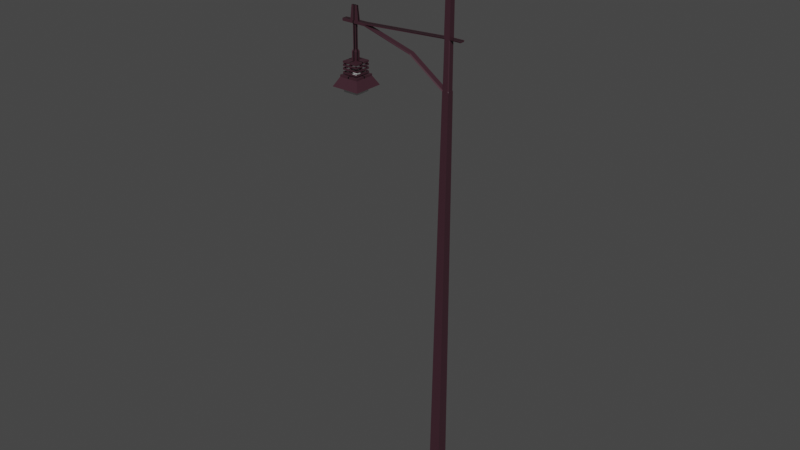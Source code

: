 # Source: modernLamp.blend  (saved by Blender 2.80.75; exported with 4.5.12 LTS)
import bpy
from mathutils import Matrix  # noqa: F401  (used for matrix-valued properties, if any)

bpy.ops.wm.read_factory_settings(use_empty=True)
scene = bpy.context.scene
scene.name = 'Scene'

# ---- collections
col_collection = bpy.data.collections.new('Collection'); scene.collection.children.link(col_collection)

# ---- materials (node trees are filled in below, after node groups)
mat_material = bpy.data.materials.new('Material')
mat_material.alpha_threshold = 0.0
mat_material.line_color = (0.0, 0.0, 0.0, 1.0)
mat_green = bpy.data.materials.new('Green')
mat_black = bpy.data.materials.new('Black')

# ---- material node trees
mat_material.use_nodes = True; mat_material.node_tree.nodes.clear()
_N = mat_material.node_tree.nodes; _L = mat_material.node_tree.links
n0 = _N.new('ShaderNodeOutputMaterial'); n0.name = 'Material Output'; n0.location = (300, 300)
n1 = _N.new('ShaderNodeBsdfPrincipled'); n1.name = 'Principled BSDF'; n1.location = (10, 300)
n1.distribution = 'GGX'
n1.subsurface_method = 'BURLEY'
n1.inputs[0].default_value = (0.04559, 0.01741, 0.02556, 1.0)
n1.inputs[2].default_value = 0.4
n1.inputs[3].default_value = 1.45
n1.inputs[27].default_value = (0.0, 0.0, 0.0, 1.0)
n1.inputs[28].default_value = 1.0
_L.new(n1.outputs[0], n0.inputs[0])
n0.is_active_output = True
mat_green.use_nodes = True; mat_green.node_tree.nodes.clear()
_N = mat_green.node_tree.nodes; _L = mat_green.node_tree.links
n0 = _N.new('ShaderNodeOutputMaterial'); n0.name = 'Material Output'; n0.location = (300, 300)
n1 = _N.new('ShaderNodeBsdfPrincipled'); n1.name = 'Principled BSDF'; n1.location = (10, 300)
n1.distribution = 'GGX'
n1.subsurface_method = 'BURLEY'
n1.inputs[0].default_value = (0.08896, 0.002514, 0.003872, 1.0)
n1.inputs[3].default_value = 1.45
n1.inputs[27].default_value = (0.0, 0.0, 0.0, 1.0)
n1.inputs[28].default_value = 1.0
_L.new(n1.outputs[0], n0.inputs[0])
n0.is_active_output = True
mat_black.use_nodes = True; mat_black.node_tree.nodes.clear()
_N = mat_black.node_tree.nodes; _L = mat_black.node_tree.links
n0 = _N.new('ShaderNodeOutputMaterial'); n0.name = 'Material Output'; n0.location = (300, 300)
n1 = _N.new('ShaderNodeBsdfPrincipled'); n1.name = 'Principled BSDF'; n1.location = (10, 300)
n1.distribution = 'GGX'
n1.subsurface_method = 'BURLEY'
n1.inputs[0].default_value = (0.0, 0.0, 0.0, 1.0)
n1.inputs[3].default_value = 1.45
n1.inputs[27].default_value = (0.0, 0.0, 0.0, 1.0)
n1.inputs[28].default_value = 1.0
_L.new(n1.outputs[0], n0.inputs[0])
n0.is_active_output = True

# ---- world
world_world = bpy.data.worlds.new('World'); scene.world = world_world
world_world.use_nodes = True; world_world.node_tree.nodes.clear()
_N = world_world.node_tree.nodes; _L = world_world.node_tree.links
n0 = _N.new('ShaderNodeOutputWorld'); n0.name = 'World Output'; n0.location = (300, 300)
n1 = _N.new('ShaderNodeBackground'); n1.name = 'Background'; n1.location = (10, 300)
n1.inputs[0].default_value = (0.05088, 0.05088, 0.05088, 1.0)
_L.new(n1.outputs[0], n0.inputs[0])
n0.is_active_output = True
world_world.color = (0.05088, 0.05088, 0.05088)
world_world.use_sun_shadow = False
world_world.sun_shadow_jitter_overblur = 0.0

# ---- meshes
me_cube = bpy.data.meshes.new('Cube')
me_cube.from_pydata([(-5.204, 0.3754, 68.9), (-5.206, 0.4717, 68.71), (-5.206, -0.4717, 68.71), (-5.204, -0.3754, 68.9), (2.528, 0.3367, 71.75), (2.529, 0.4307, 71.94), (2.529, -0.4307, 71.94), (2.528, -0.3367, 71.75), (0.001981, -0.3754, 65.27), (-0.0006752, -0.4717, 65.08), (0.001981, 0.3754, 65.27), (-0.0006752, 0.4717, 65.08), (0.09248, -0.3367, 71.76), (0.09514, -0.4307, 71.95), (0.9562, -0.3367, 71.76), (0.9566, -0.4307, 71.95), (0.09248, 0.3367, 71.76), (0.09514, 0.4307, 71.95), (0.9566, 0.4307, 71.95), (0.9562, 0.3367, 71.76), (-12.73, 0.3754, 70.88), (-16.42, -0.4123, 70.91), (-12.73, -0.4123, 71.07), (-12.73, -0.4123, 70.88), (-12.73, -0.4123, 71.27), (-16.42, 0.3754, 70.91), (-12.73, 0.3754, 71.07), (-12.73, 0.3754, 71.27), (-16.42, -0.4123, 71.1), (-16.42, 0.3754, 71.1), (-16.42, 0.3754, 71.29), (-16.42, -0.4123, 71.29), (-15.29, 0.7426, 65.6), (-13.87, 0.7423, 65.59), (-15.29, -0.7979, 65.6), (-13.87, -0.7976, 65.59), (-15.2, 0.3754, 71.09), (-13.95, 0.3754, 71.08), (-13.95, 0.3754, 71.27), (-15.2, 0.3754, 71.28), (-15.2, -0.4123, 71.09), (-13.95, -0.4123, 71.08), (-13.95, -0.4123, 70.89), (-15.21, -0.4123, 70.9), (-13.95, -0.4123, 71.27), (-15.2, -0.4123, 71.28), (-15.21, 0.3754, 70.9), (-13.95, 0.3754, 70.89), (-15.75, 1.204, 65.87), (-15.75, -1.259, 65.87), (-13.41, -1.259, 65.86), (-13.41, 1.203, 65.86), (-14.23, 0.3344, 65.86), (-14.23, -0.3897, 65.86), (-14.92, 0.3346, 65.87), (-14.92, -0.3899, 65.87), (-14.92, -0.3899, 67.12), (-14.23, -0.3897, 67.11), (-14.23, 0.3344, 67.11), (-14.92, 0.3346, 67.12), (-14.37, -0.2435, 67.45), (-14.37, 0.1882, 67.45), (-14.78, 0.1883, 67.46), (-14.78, -0.2436, 67.46), (-14.14, 0.1203, 73.25), (-14.14, -0.1756, 73.25), (-15.01, -0.1756, 73.25), (-15.01, 0.1204, 73.25), (-5.206, 0.2157, 68.71), (-5.206, -0.2157, 68.71), (-12.73, 0.1881, 70.88), (-12.73, -0.2434, 70.88), (-16.42, 0.2161, 71.1), (-16.42, -0.2161, 71.1), (2.529, -0.2156, 71.94), (2.529, 0.2156, 71.94), (2.528, 0.2156, 71.75), (2.528, -0.2156, 71.75), (-0.0006752, 0.2157, 65.08), (-0.0006752, -0.2157, 65.08), (0.9566, 0.2156, 71.95), (0.9566, -0.2156, 71.95), (0.9562, -0.2156, 71.76), (0.9562, 0.2156, 71.76), (0.09514, -0.2157, 71.95), (0.09514, 0.2157, 71.95), (-16.42, 0.1884, 71.29), (-16.42, -0.2437, 71.29), (-12.73, -0.2434, 71.27), (-12.73, 0.1881, 71.27), (-16.42, -0.2437, 70.91), (-16.42, 0.1884, 70.91), (-14.78, -0.2436, 70.9), (-14.78, 0.1883, 70.9), (-14.37, 0.1882, 70.89), (-14.37, -0.2435, 70.89), (-15.2, 0.1883, 71.28), (-15.2, -0.2436, 71.28), (-13.95, -0.2435, 71.27), (-13.95, 0.1882, 71.27), (-13.41, -1.259, 65.59), (-15.75, -1.259, 65.6), (-15.75, 1.204, 65.6), (-13.41, 1.203, 65.59), (-14.66, -0.9311, 63.86), (-14.66, -1.126, 63.86), (-14.5, -0.9311, 63.86), (-14.5, -1.126, 63.86), (-15.62, -0.1063, 63.86), (-15.42, -0.1063, 63.86), (-14.5, 0.8758, 63.86), (-14.5, 1.07, 63.86), (-15.62, 0.05102, 63.86), (-15.42, 0.05101, 63.86), (-14.66, 0.8759, 63.86), (-14.66, 1.07, 63.86), (-14.5, -1.259, 65.6), (-14.66, -1.259, 65.6), (-14.66, -1.259, 65.87), (-14.5, -1.259, 65.87), (-14.5, -0.3898, 65.87), (-14.66, -0.3898, 65.87), (-14.66, 1.204, 65.87), (-14.5, 1.204, 65.87), (-14.66, 0.3345, 65.87), (-14.5, 0.3345, 65.87), (-14.66, -0.4123, 70.9), (-14.5, -0.4123, 70.9), (-14.5, 0.1882, 67.45), (-14.66, 0.1883, 67.46), (-14.66, 0.3754, 70.9), (-14.5, 0.3754, 70.9), (-14.5, 0.3754, 71.09), (-14.65, 0.3754, 71.09), (-14.65, -0.4123, 71.28), (-14.5, -0.4123, 71.28), (-14.5, -0.4123, 71.09), (-14.65, -0.4123, 71.09), (-14.65, 0.3754, 71.28), (-14.5, 0.3754, 71.28), (-14.5, -0.1756, 73.25), (-14.65, -0.1756, 73.25), (-14.5, -0.3898, 67.12), (-14.66, -0.3898, 67.12), (-14.5, -0.2435, 67.45), (-14.66, -0.2436, 67.46), (-14.65, 0.1203, 73.25), (-14.5, 0.1203, 73.25), (-14.66, 0.3345, 67.12), (-14.5, 0.3345, 67.12), (-14.66, 1.204, 65.6), (-14.5, 1.204, 65.6), (-14.65, -0.2435, 71.28), (-14.5, -0.2435, 71.28), (-14.5, 0.1883, 71.28), (-14.65, 0.1883, 71.28), (-14.66, 0.1883, 70.9), (-14.5, 0.1882, 70.9), (-14.5, -0.2435, 70.9), (-14.66, -0.2436, 70.9), (-14.66, -0.7978, 65.6), (-14.5, -0.7977, 65.6), (-14.5, 0.7425, 65.6), (-14.66, 0.7425, 65.6), (-14.23, 0.05097, 65.86), (-14.23, -0.1063, 65.86), (-14.92, 0.05106, 67.12), (-14.92, -0.1063, 67.12), (-13.41, 0.05097, 65.86), (-13.41, -0.1063, 65.86), (-15.75, -0.1063, 65.6), (-15.75, 0.05102, 65.6), (-14.92, -0.1063, 65.87), (-14.92, 0.05104, 65.87), (-14.78, -0.1064, 67.46), (-14.78, 0.05108, 67.46), (-15.01, 0.05113, 73.25), (-15.01, -0.1064, 73.25), (-14.14, 0.05097, 73.25), (-14.14, -0.1063, 73.25), (-14.37, 0.05097, 67.45), (-14.37, -0.1063, 67.45), (-13.41, 0.05097, 65.59), (-13.41, -0.1063, 65.59), (-14.23, 0.05097, 67.11), (-14.23, -0.1063, 67.11), (-15.75, -0.1063, 65.87), (-15.75, 0.05103, 65.87), (-15.2, 0.05115, 71.28), (-15.2, -0.1064, 71.28), (-13.95, -0.1063, 71.27), (-13.95, 0.05097, 71.27), (-14.78, -0.1064, 70.9), (-14.78, 0.05112, 70.9), (-14.37, -0.1063, 70.89), (-14.37, 0.05097, 70.89), (-16.42, -0.1065, 71.29), (-16.42, 0.05118, 71.29), (-12.73, -0.1063, 70.88), (-12.73, 0.05097, 70.88), (-12.73, 0.05097, 71.27), (-12.73, -0.1063, 71.27), (-16.42, 0.05117, 70.91), (-16.42, -0.1064, 70.91), (-16.42, -0.07884, 71.1), (-16.42, 0.07884, 71.1), (0.09514, 0.07861, 71.95), (0.09514, -0.07861, 71.95), (-5.206, -0.07861, 68.71), (-5.206, 0.07861, 68.71), (-0.0006752, -0.07861, 65.08), (-0.0006752, 0.07861, 65.08), (0.9566, -0.07861, 71.95), (0.9566, 0.07861, 71.95), (2.529, 0.07861, 71.94), (2.529, -0.07861, 71.94), (0.9562, 0.07861, 71.76), (0.9562, -0.07861, 71.76), (2.528, -0.07861, 71.75), (2.528, 0.07861, 71.75), (-15.29, -0.1063, 65.6), (-15.29, 0.05101, 65.6), (-13.87, -0.1063, 65.59), (-13.87, 0.05097, 65.59), (-14.5, -0.1063, 65.6), (-14.66, -0.1063, 65.6), (-14.66, 0.05101, 65.6), (-14.5, 0.05097, 65.6), (-14.5, 0.05097, 73.25), (-14.65, 0.05112, 73.25), (-14.65, -0.1064, 73.25), (-14.5, -0.1063, 73.25), (-15.42, 0.05101, 65.6), (-15.62, 0.05102, 65.6), (-15.42, -0.1063, 65.6), (-15.62, -0.1063, 65.6), (-13.54, -0.1063, 65.59), (-13.73, -0.1063, 65.59), (-13.73, 0.05097, 65.59), (-13.54, 0.05097, 65.59), (-14.66, -1.126, 65.6), (-14.66, -0.9311, 65.6), (-14.5, -1.126, 65.6), (-14.5, -0.9311, 65.6), (-14.5, 1.07, 65.6), (-14.5, 0.8758, 65.6), (-14.66, 1.07, 65.6), (-14.66, 0.8759, 65.6), (-13.54, 1.07, 65.59), (-13.73, 0.8757, 65.59), (-15.42, 0.876, 65.6), (-15.62, 1.071, 65.6), (-13.73, -0.9309, 65.59), (-13.54, -1.125, 65.59), (-15.42, -0.9313, 65.6), (-15.62, -1.126, 65.6), (-13.73, 0.05097, 63.86), (-13.54, 0.05097, 63.86), (-13.54, -0.1063, 63.86), (-13.73, -0.1063, 63.86), (-15.75, 1.204, 65.45), (-15.75, -1.259, 65.45), (-13.41, -1.259, 65.44), (-13.41, 1.203, 65.44), (-13.41, -1.259, 65.17), (-15.75, -1.259, 65.18), (-15.75, 1.204, 65.18), (-13.41, 1.203, 65.17), (-14.5, -1.259, 65.17), (-14.66, -1.259, 65.17), (-14.66, -1.259, 65.44), (-14.5, -1.259, 65.44), (-14.66, 1.204, 65.44), (-14.5, 1.204, 65.44), (-14.66, 1.204, 65.17), (-14.5, 1.204, 65.17), (-13.41, 0.05097, 65.44), (-13.41, -0.1063, 65.44), (-15.75, -0.1063, 65.18), (-15.75, 0.05102, 65.18), (-13.41, 0.05097, 65.17), (-13.41, -0.1063, 65.17), (-15.75, -0.1063, 65.45), (-15.75, 0.05103, 65.45), (-15.75, 1.204, 64.95), (-15.75, -1.259, 64.95), (-13.41, -1.259, 64.94), (-13.41, 1.203, 64.94), (-13.41, -1.259, 64.66), (-15.75, -1.259, 64.67), (-15.75, 1.204, 64.67), (-13.41, 1.203, 64.66), (-14.5, -1.259, 64.67), (-14.66, -1.259, 64.67), (-14.66, -1.259, 64.94), (-14.5, -1.259, 64.94), (-14.66, 1.204, 64.94), (-14.5, 1.204, 64.94), (-14.66, 1.204, 64.67), (-14.5, 1.204, 64.67), (-13.41, 0.05097, 64.94), (-13.41, -0.1063, 64.94), (-15.75, -0.1063, 64.67), (-15.75, 0.05102, 64.67), (-13.41, 0.05097, 64.66), (-13.41, -0.1063, 64.66), (-15.75, -0.1063, 64.95), (-15.75, 0.05103, 64.95), (-15.75, 1.204, 64.41), (-15.75, -1.259, 64.41), (-13.41, -1.259, 64.4), (-13.41, 1.203, 64.4), (-13.41, -1.259, 64.13), (-15.75, -1.259, 64.14), (-15.75, 1.204, 64.14), (-13.41, 1.203, 64.13), (-14.5, -1.259, 64.13), (-14.66, -1.259, 64.13), (-14.66, -1.259, 64.4), (-14.5, -1.259, 64.4), (-14.66, 1.204, 64.4), (-14.5, 1.204, 64.4), (-14.66, 1.204, 64.13), (-14.5, 1.204, 64.13), (-13.41, 0.05097, 64.4), (-13.41, -0.1063, 64.4), (-15.75, -0.1063, 64.14), (-15.75, 0.05102, 64.14), (-13.41, 0.05097, 64.13), (-13.41, -0.1063, 64.13), (-15.75, -0.1063, 64.41), (-15.75, 0.05103, 64.41), (-16.02, 1.49, 63.98), (-16.02, -1.546, 63.98), (-13.13, -1.545, 63.97), (-13.13, 1.49, 63.97), (-13.13, -1.545, 63.69), (-16.02, -1.546, 63.7), (-16.02, 1.49, 63.7), (-13.13, 1.49, 63.69), (-14.48, -1.545, 63.7), (-14.67, -1.545, 63.7), (-14.67, -1.545, 63.97), (-14.48, -1.545, 63.97), (-14.67, 1.49, 63.97), (-14.48, 1.49, 63.97), (-14.67, 1.49, 63.7), (-14.48, 1.49, 63.7), (-13.13, 0.06926, 63.97), (-13.13, -0.1245, 63.97), (-16.02, -0.1246, 63.7), (-16.02, 0.06932, 63.7), (-13.13, 0.06926, 63.69), (-13.13, -0.1245, 63.69), (-16.02, -0.1246, 63.98), (-16.02, 0.06933, 63.98), (-15.36, 0.7955, 63.98), (-15.36, -0.8508, 63.98), (-13.8, -0.8504, 63.97), (-13.8, 0.7951, 63.97), (-14.63, -0.8506, 63.97), (-14.53, -0.8506, 63.97), (-14.63, 0.7953, 63.97), (-14.53, 0.7953, 63.97), (-13.8, 0.0249, 63.97), (-13.8, -0.08018, 63.97), (-15.36, -0.08022, 63.98), (-15.36, 0.02494, 63.98), (-12.43, -2.287, 62.39), (-16.73, -2.288, 62.4), (-16.73, 2.232, 62.4), (-12.43, 2.231, 62.39), (-14.43, -2.287, 62.4), (-14.72, -2.287, 62.4), (-14.72, 2.232, 62.4), (-14.43, 2.232, 62.4), (-16.73, -0.172, 62.4), (-16.73, 0.1167, 62.4), (-12.43, 0.1166, 62.39), (-12.43, -0.1719, 62.39), (-12.63, -2.075, 62.39), (-16.53, -2.076, 62.4), (-16.53, 2.02, 62.4), (-12.63, 2.019, 62.39), (-14.45, -2.075, 62.4), (-14.71, -2.075, 62.4), (-14.71, 2.02, 62.4), (-14.45, 2.02, 62.4), (-16.53, -0.1584, 62.4), (-16.53, 0.1032, 62.4), (-12.63, 0.1031, 62.39), (-12.63, -0.1584, 62.39), (-13.49, -1.173, 63.86), (-15.67, -1.174, 63.87), (-15.67, 1.118, 63.87), (-13.49, 1.118, 63.86), (-14.5, -1.173, 63.86), (-14.65, -1.173, 63.86), (-14.65, 1.118, 63.86), (-14.5, 1.118, 63.86), (-15.67, -0.1008, 63.87), (-15.67, 0.04555, 63.87), (-13.49, 0.0455, 63.86), (-13.49, -0.1008, 63.86)], [], [(69, 2, 23, 71), (18, 80, 75, 5), (9, 8, 3, 2), (14, 82, 77, 7), (17, 16, 26, 27), (15, 14, 7, 6), (5, 75, 76, 4), (19, 18, 5, 4), (3, 0, 26, 22), (71, 23, 42, 95), (10, 11, 1, 0), (8, 10, 0, 3), (22, 24, 44, 41), (2, 3, 22, 23), (0, 1, 20, 26), (11, 78, 68, 1), (26, 20, 47, 37), (13, 84, 88, 24), (16, 12, 22, 26), (12, 13, 24, 22), (31, 87, 73, 28), (28, 73, 90, 21), (40, 45, 31, 28), (23, 22, 41, 42), (27, 26, 37, 38), (33, 162, 245, 249), (46, 93, 91, 25), (24, 88, 98, 44), (20, 70, 94, 47), (45, 97, 87, 31), (39, 36, 29, 30), (43, 40, 28, 21), (157, 94, 61, 128), (132, 139, 38, 37), (39, 96, 155, 138), (140, 65, 179, 231), (36, 39, 138, 133), (40, 43, 126, 137), (36, 46, 25, 29), (97, 45, 134, 152), (89, 27, 38, 99), (86, 30, 29, 72), (92, 43, 21, 90), (46, 36, 133, 130), (81, 15, 6, 74), (72, 29, 25, 91), (96, 39, 30, 86), (79, 9, 2, 69), (1, 68, 70, 20), (83, 19, 4, 76), (85, 17, 27, 89), (74, 6, 7, 77), (228, 178, 64, 147), (223, 33, 249, 238), (96, 86, 197, 188), (196, 204, 73, 87), (193, 202, 91, 93), (92, 90, 203, 192), (86, 72, 205, 197), (72, 91, 202, 205), (85, 89, 200, 206), (214, 219, 76, 75), (81, 74, 215, 212), (74, 77, 218, 215), (213, 214, 75, 80), (66, 141, 230, 177), (98, 190, 179, 65), (96, 188, 176, 67), (93, 156, 129, 62), (92, 192, 174, 63), (95, 158, 144, 60), (62, 129, 148, 59), (63, 174, 167, 56), (94, 195, 180, 61), (60, 144, 142, 57), (55, 172, 186, 49), (175, 62, 59, 166), (57, 142, 120, 53), (59, 148, 124, 54), (121, 55, 49, 118), (149, 58, 52, 125), (58, 184, 164, 52), (53, 120, 119, 50), (162, 33, 223, 227), (54, 124, 122, 48), (173, 54, 48, 187), (51, 168, 182, 103), (118, 49, 101, 117), (187, 48, 102, 171), (220, 225, 160, 34), (189, 196, 87, 97), (115, 111, 110, 114), (50, 119, 116, 100), (125, 52, 51, 123), (224, 222, 35, 161), (143, 56, 55, 121), (48, 122, 150, 102), (163, 247, 245, 162), (43, 92, 159, 126), (123, 51, 103, 151), (159, 92, 63, 145), (157, 131, 47, 94), (176, 229, 146, 67), (128, 61, 58, 149), (153, 98, 65, 140), (155, 96, 67, 146), (131, 132, 37, 47), (135, 136, 41, 44), (127, 158, 95, 42), (45, 40, 137, 134), (139, 154, 99, 38), (153, 135, 44, 98), (93, 46, 130, 156), (136, 127, 42, 41), (99, 154, 147, 64), (145, 63, 56, 143), (165, 53, 50, 169), (255, 240, 117, 101), (49, 186, 170, 101), (220, 234, 232, 221), (239, 182, 183, 236), (32, 163, 226, 221), (185, 57, 53, 165), (52, 164, 168, 51), (193, 93, 62, 175), (194, 95, 60, 181), (169, 50, 100, 183), (189, 97, 66, 177), (191, 99, 64, 178), (181, 60, 57, 185), (161, 243, 241, 160), (83, 76, 219, 216), (79, 69, 208, 210), (217, 218, 77, 82), (211, 209, 68, 78), (209, 199, 70, 68), (207, 201, 88, 84), (204, 203, 90, 73), (69, 71, 198, 208), (71, 95, 194, 198), (201, 190, 98, 88), (199, 195, 94, 70), (89, 99, 191, 200), (61, 180, 184, 58), (97, 152, 141, 66), (224, 225, 226, 227), (228, 229, 230, 231), (248, 244, 151, 103), (34, 160, 241, 254), (123, 151, 150, 122), (224, 161, 160, 225), (121, 118, 119, 120), (125, 123, 122, 124), (118, 117, 116, 119), (149, 125, 124, 148), (143, 121, 120, 142), (145, 143, 142, 144), (157, 128, 129, 156), (159, 145, 144, 158), (128, 149, 148, 129), (153, 140, 141, 152), (155, 146, 147, 154), (131, 157, 156, 130), (135, 153, 152, 134), (127, 136, 137, 126), (139, 132, 133, 138), (154, 139, 138, 155), (136, 135, 134, 137), (132, 131, 130, 133), (158, 127, 126, 159), (228, 147, 146, 229), (162, 227, 226, 163), (140, 231, 230, 141), (229, 176, 177, 230), (225, 220, 221, 226), (35, 222, 237, 252), (251, 233, 171, 102), (169, 183, 182, 168), (187, 171, 170, 186), (222, 224, 227, 223), (165, 169, 168, 164), (185, 165, 164, 184), (173, 187, 186, 172), (181, 185, 184, 180), (175, 166, 167, 174), (193, 175, 174, 192), (189, 177, 176, 188), (191, 178, 179, 190), (219, 214, 215, 218), (218, 217, 216, 219), (214, 213, 212, 215), (209, 211, 210, 208), (199, 209, 208, 198), (201, 207, 206, 200), (203, 204, 205, 202), (204, 196, 197, 205), (202, 193, 192, 203), (190, 201, 200, 191), (195, 199, 198, 194), (196, 189, 188, 197), (194, 181, 180, 195), (178, 228, 231, 179), (242, 116, 117, 240), (220, 34, 254, 234), (253, 236, 183, 100), (161, 35, 252, 243), (246, 150, 151, 244), (235, 255, 101, 170), (235, 170, 171, 233), (239, 248, 103, 182), (242, 253, 100, 116), (246, 251, 102, 150), (223, 238, 237, 222), (163, 32, 250, 247), (251, 246, 247, 250), (233, 251, 250, 232), (236, 237, 259, 258), (246, 244, 111, 115), (244, 248, 249, 245), (253, 242, 243, 252), (255, 235, 234, 254), (239, 236, 258, 257), (240, 255, 254, 241), (238, 239, 257, 256), (236, 253, 252, 237), (248, 239, 238, 249), (32, 221, 232, 250), (108, 112, 113, 109), (107, 105, 104, 106), (257, 258, 259, 256), (244, 245, 110, 111), (242, 240, 105, 107), (237, 238, 256, 259), (245, 247, 114, 110), (240, 241, 104, 105), (247, 246, 115, 114), (234, 235, 108, 109), (241, 243, 106, 104), (243, 242, 107, 106), (235, 233, 112, 108), (233, 232, 113, 112), (232, 234, 109, 113), (263, 276, 280, 267), (270, 261, 265, 269), (283, 260, 266, 279), (262, 271, 268, 264), (260, 272, 274, 266), (273, 263, 267, 275), (261, 282, 278, 265), (277, 262, 264, 281), (273, 275, 274, 272), (270, 269, 268, 271), (277, 281, 280, 276), (283, 279, 278, 282), (287, 300, 304, 291), (294, 285, 289, 293), (307, 284, 290, 303), (286, 295, 292, 288), (284, 296, 298, 290), (297, 287, 291, 299), (285, 306, 302, 289), (301, 286, 288, 305), (297, 299, 298, 296), (294, 293, 292, 295), (301, 305, 304, 300), (307, 303, 302, 306), (311, 324, 328, 315), (318, 309, 313, 317), (331, 308, 314, 327), (310, 319, 316, 312), (308, 320, 322, 314), (321, 311, 315, 323), (309, 330, 326, 313), (325, 310, 312, 329), (321, 323, 322, 320), (318, 317, 316, 319), (325, 329, 328, 324), (331, 327, 326, 330), (335, 348, 352, 339), (342, 333, 337, 341), (355, 332, 338, 351), (334, 343, 340, 336), (332, 344, 346, 338), (345, 335, 339, 347), (333, 354, 350, 337), (349, 334, 336, 353), (345, 347, 346, 344), (342, 341, 340, 343), (349, 353, 352, 348), (355, 351, 350, 354), (348, 335, 359, 364), (342, 343, 361, 360), (344, 332, 356, 362), (354, 333, 357, 366), (345, 344, 362, 363), (333, 342, 360, 357), (355, 354, 366, 367), (335, 345, 363, 359), (349, 348, 364, 365), (343, 334, 358, 361), (334, 349, 365, 358), (332, 355, 367, 356), (376, 377, 389, 388), (377, 370, 382, 389), (374, 375, 387, 386), (370, 374, 386, 382), (373, 369, 381, 385), (369, 376, 388, 381), (372, 373, 385, 384), (379, 368, 380, 391), (368, 372, 384, 380), (378, 379, 391, 390), (371, 378, 390, 383), (375, 371, 383, 387), (387, 383, 395, 399), (388, 389, 401, 400), (389, 382, 394, 401), (386, 387, 399, 398), (382, 386, 398, 394), (385, 381, 393, 397), (381, 388, 400, 393), (384, 385, 397, 396), (391, 380, 392, 403), (380, 384, 396, 392), (390, 391, 403, 402), (383, 390, 402, 395), (56, 167, 166, 59, 54, 173, 172, 55)])
me_cube.polygons.foreach_set('material_index', [0, 0, 0, 0, 0, 0, 0, 0, 0, 0, 0, 0, 0, 0, 0, 0, 0, 0, 0, 0, 0, 0, 0, 0, 0, 0, 0, 0, 0, 0, 0, 0, 0, 0, 0, 0, 0, 0, 0, 0, 0, 0, 0, 0, 0, 0, 0, 0, 0, 0, 0, 0, 0, 0, 2, 2, 2, 2, 2, 2, 2, 0, 2, 0, 2, 0, 0, 0, 0, 0, 0, 0, 0, 0, 0, 0, 0, 0, 0, 0, 0, 0, 0, 0, 0, 0, 0, 0, 0, 0, 2, 0, 0, 0, 1, 0, 0, 0, 0, 0, 0, 0, 0, 0, 0, 0, 0, 0, 0, 0, 0, 0, 0, 0, 0, 0, 0, 0, 0, 0, 1, 0, 0, 0, 0, 0, 0, 0, 0, 0, 1, 0, 2, 0, 2, 2, 2, 2, 2, 2, 2, 2, 2, 0, 0, 0, 2, 0, 0, 0, 1, 2, 2, 0, 2, 2, 2, 2, 2, 2, 2, 2, 0, 2, 2, 0, 2, 2, 0, 0, 2, 0, 2, 2, 0, 1, 0, 2, 0, 0, 2, 2, 2, 2, 2, 2, 2, 2, 0, 0, 0, 0, 0, 0, 0, 0, 0, 0, 0, 0, 2, 2, 0, 0, 0, 0, 0, 0, 0, 0, 0, 0, 0, 0, 0, 0, 0, 0, 0, 0, 0, 0, 0, 0, 0, 0, 0, 0, 1, 0, 0, 0, 0, 0, 0, 0, 0, 0, 0, 0, 0, 0, 0, 0, 0, 0, 0, 0, 0, 0, 0, 0, 0, 0, 0, 0, 0, 0, 0, 0, 0, 0, 0, 0, 0, 0, 0, 0, 0, 0, 0, 0, 0, 0, 0, 0, 0, 0, 0, 0, 0, 0, 0, 0, 0, 0, 2, 2, 2, 2, 0, 2, 0, 0, 2, 0, 2, 0, 2, 0, 0, 0, 0, 0, 0, 0, 0, 0, 0, 0, 0, 0, 0, 0, 0, 0, 0, 0, 0, 0, 0, 0, 0, 0, 0, 0, 0])
_uv = me_cube.uv_layers.new(name='UVMap')
_uv.uv.foreach_set('vector', [0.853, 0.6721, 0.853, 0.728, 0.853, 0.728, 0.853, 0.6802, 0.647, 0.522, 0.647, 0.5734, 0.647, 0.5734, 0.647, 0.522, 0.853, 0.728, 0.853, 0.7072, 0.853, 0.7072, 0.853, 0.728, 0.647, 0.7054, 0.647, 0.6765, 0.647, 0.6765, 0.647, 0.7054, 0.853, 0.522, 0.853, 0.5446, 0.853, 0.5446, 0.853, 0.522, 0.647, 0.728, 0.647, 0.7054, 0.647, 0.7054, 0.647, 0.728, 0.647, 0.522, 0.647, 0.5734, 0.647, 0.5735, 0.647, 0.5446, 0.647, 0.5446, 0.647, 0.522, 0.647, 0.522, 0.647, 0.5446, 0.853, 0.7072, 0.853, 0.5428, 0.853, 0.5428, 0.853, 0.7072, 0.853, 0.6802, 0.853, 0.728, 0.853, 0.728, 0.853, 0.6802, 0.853, 0.5428, 0.853, 0.522, 0.853, 0.522, 0.853, 0.5428, 0.853, 0.7072, 0.853, 0.5428, 0.853, 0.5428, 0.853, 0.7072, 0.853, 0.7054, 0.853, 0.728, 0.853, 0.728, 0.853, 0.706, 0.853, 0.728, 0.853, 0.7072, 0.853, 0.7072, 0.853, 0.728, 0.853, 0.5428, 0.853, 0.522, 0.853, 0.522, 0.853, 0.5428, 0.853, 0.522, 0.853, 0.5779, 0.853, 0.5779, 0.853, 0.522, 0.853, 0.5428, 0.853, 0.522, 0.853, 0.522, 0.853, 0.5434, 0.853, 0.728, 0.853, 0.6766, 0.853, 0.6802, 0.853, 0.728, 0.853, 0.5446, 0.853, 0.7054, 0.853, 0.7054, 0.853, 0.5446, 0.853, 0.7054, 0.853, 0.728, 0.853, 0.728, 0.853, 0.7054, 0.853, 0.728, 0.853, 0.6802, 0.853, 0.6713, 0.853, 0.7054, 0.853, 0.7072, 0.853, 0.6723, 0.853, 0.6802, 0.853, 0.728, 0.853, 0.706, 0.853, 0.728, 0.853, 0.728, 0.853, 0.7054, 0.853, 0.728, 0.853, 0.7072, 0.853, 0.7066, 0.853, 0.728, 0.853, 0.522, 0.853, 0.5446, 0.853, 0.544, 0.853, 0.522, 0.853, 0.5905, 0.853, 0.5905, 0.853, 0.5845, 0.853, 0.5845, 0.853, 0.522, 0.853, 0.5698, 0.853, 0.5698, 0.853, 0.522, 0.853, 0.728, 0.853, 0.6802, 0.853, 0.6802, 0.853, 0.728, 0.853, 0.522, 0.853, 0.5698, 0.853, 0.5698, 0.853, 0.522, 0.853, 0.728, 0.853, 0.6802, 0.853, 0.6802, 0.853, 0.728, 0.853, 0.522, 0.853, 0.544, 0.853, 0.5446, 0.853, 0.522, 0.853, 0.728, 0.853, 0.7066, 0.853, 0.7072, 0.853, 0.728, 0.853, 0.5698, 0.853, 0.5698, 0.853, 0.5698, 0.853, 0.5698, 0.853, 0.5438, 0.853, 0.522, 0.853, 0.522, 0.853, 0.544, 0.853, 0.522, 0.853, 0.5698, 0.853, 0.5698, 0.853, 0.522, 0.853, 0.6802, 0.853, 0.6802, 0.853, 0.6543, 0.853, 0.6543, 0.853, 0.544, 0.853, 0.522, 0.853, 0.522, 0.853, 0.5438, 0.853, 0.7066, 0.853, 0.728, 0.853, 0.728, 0.853, 0.7063, 0.853, 0.5434, 0.853, 0.522, 0.853, 0.522, 0.853, 0.5428, 0.853, 0.6802, 0.853, 0.728, 0.853, 0.728, 0.853, 0.6802, 0.853, 0.5698, 0.853, 0.522, 0.853, 0.522, 0.853, 0.5698, 0.853, 0.5698, 0.853, 0.522, 0.853, 0.5446, 0.853, 0.5787, 0.853, 0.6802, 0.853, 0.728, 0.853, 0.728, 0.853, 0.6802, 0.853, 0.522, 0.853, 0.5434, 0.853, 0.5437, 0.853, 0.522, 0.647, 0.6766, 0.647, 0.728, 0.647, 0.728, 0.647, 0.6766, 0.853, 0.5777, 0.853, 0.5428, 0.853, 0.522, 0.853, 0.5698, 0.853, 0.5698, 0.853, 0.522, 0.853, 0.522, 0.853, 0.5698, 0.853, 0.6721, 0.853, 0.728, 0.853, 0.728, 0.853, 0.6721, 0.853, 0.522, 0.853, 0.5779, 0.853, 0.5698, 0.853, 0.522, 0.647, 0.5735, 0.647, 0.5446, 0.647, 0.5446, 0.647, 0.5735, 0.853, 0.5734, 0.853, 0.522, 0.853, 0.522, 0.853, 0.5698, 0.647, 0.6766, 0.647, 0.728, 0.647, 0.7054, 0.647, 0.6765, 0.853, 0.5957, 0.853, 0.5957, 0.853, 0.5698, 0.853, 0.5698, 0.853, 0.6215, 0.853, 0.5905, 0.853, 0.5845, 0.853, 0.6215, 0.853, 0.5698, 0.853, 0.5698, 0.853, 0.6048, 0.853, 0.6049, 0.853, 0.6452, 0.853, 0.6419, 0.853, 0.6713, 0.853, 0.6802, 0.853, 0.6049, 0.853, 0.6049, 0.853, 0.5698, 0.853, 0.5698, 0.853, 0.6802, 0.853, 0.6802, 0.853, 0.6451, 0.853, 0.6451, 0.853, 0.5698, 0.853, 0.5787, 0.853, 0.6081, 0.853, 0.6048, 0.853, 0.5777, 0.853, 0.5698, 0.853, 0.6049, 0.853, 0.6077, 0.853, 0.5734, 0.853, 0.5698, 0.853, 0.6049, 0.853, 0.6062, 0.647, 0.6062, 0.647, 0.6062, 0.647, 0.5735, 0.647, 0.5734, 0.647, 0.6766, 0.647, 0.6766, 0.647, 0.6438, 0.647, 0.6438, 0.647, 0.6766, 0.647, 0.6765, 0.647, 0.6438, 0.647, 0.6438, 0.647, 0.6062, 0.647, 0.6062, 0.647, 0.5734, 0.647, 0.5734, 0.853, 0.6802, 0.853, 0.6802, 0.853, 0.6544, 0.853, 0.6544, 0.853, 0.6802, 0.853, 0.6451, 0.853, 0.6543, 0.853, 0.6802, 0.853, 0.5698, 0.853, 0.6049, 0.853, 0.5956, 0.853, 0.5698, 0.853, 0.5698, 0.853, 0.5698, 0.853, 0.5698, 0.853, 0.5698, 0.853, 0.6802, 0.853, 0.6451, 0.853, 0.6451, 0.853, 0.6802, 0.853, 0.6802, 0.853, 0.6802, 0.853, 0.6802, 0.853, 0.6802, 0.853, 0.5698, 0.853, 0.5698, 0.853, 0.5698, 0.853, 0.5698, 0.853, 0.6802, 0.853, 0.6451, 0.853, 0.637, 0.853, 0.6802, 0.853, 0.5698, 0.853, 0.6049, 0.853, 0.6049, 0.853, 0.5698, 0.853, 0.6802, 0.853, 0.6802, 0.853, 0.6802, 0.853, 0.6802, 0.853, 0.6802, 0.853, 0.637, 0.853, 0.6285, 0.853, 0.6802, 0.853, 0.6049, 0.853, 0.5698, 0.853, 0.5698, 0.853, 0.613, 0.853, 0.6802, 0.853, 0.6802, 0.853, 0.6802, 0.853, 0.6802, 0.853, 0.5698, 0.853, 0.5698, 0.853, 0.5698, 0.853, 0.5698, 0.853, 0.6802, 0.853, 0.6802, 0.853, 0.6802, 0.853, 0.6802, 0.853, 0.5698, 0.853, 0.5698, 0.853, 0.5698, 0.853, 0.5698, 0.853, 0.5698, 0.853, 0.613, 0.853, 0.613, 0.853, 0.5698, 0.853, 0.6802, 0.853, 0.6802, 0.853, 0.6802, 0.853, 0.6802, 0.853, 0.5905, 0.853, 0.5905, 0.853, 0.6215, 0.853, 0.6215, 0.853, 0.5698, 0.853, 0.5698, 0.853, 0.5698, 0.853, 0.5698, 0.853, 0.613, 0.853, 0.5698, 0.853, 0.5698, 0.853, 0.6215, 0.853, 0.5698, 0.853, 0.6215, 0.853, 0.6215, 0.853, 0.5698, 0.853, 0.6802, 0.853, 0.6802, 0.853, 0.6802, 0.853, 0.6802, 0.853, 0.6215, 0.853, 0.5698, 0.853, 0.5698, 0.853, 0.6215, 0.853, 0.6285, 0.853, 0.6285, 0.853, 0.6595, 0.853, 0.6595, 0.853, 0.6451, 0.853, 0.6452, 0.853, 0.6802, 0.853, 0.6802, 0.853, 0.5758, 0.853, 0.5758, 0.853, 0.5845, 0.853, 0.5845, 0.853, 0.6802, 0.853, 0.6802, 0.853, 0.6802, 0.853, 0.6802, 0.853, 0.5698, 0.853, 0.5698, 0.853, 0.5698, 0.853, 0.5698, 0.853, 0.6285, 0.853, 0.6285, 0.853, 0.6595, 0.853, 0.6595, 0.853, 0.6802, 0.853, 0.6802, 0.853, 0.6802, 0.853, 0.6802, 0.853, 0.5698, 0.853, 0.5698, 0.853, 0.5698, 0.853, 0.5698, 0.853, 0.5905, 0.853, 0.5845, 0.853, 0.5845, 0.853, 0.5905, 0.853, 0.728, 0.853, 0.6802, 0.853, 0.6802, 0.853, 0.728, 0.853, 0.5698, 0.853, 0.5698, 0.853, 0.5698, 0.853, 0.5698, 0.853, 0.6802, 0.853, 0.6802, 0.853, 0.6802, 0.853, 0.6802, 0.853, 0.5698, 0.853, 0.522, 0.853, 0.522, 0.853, 0.5698, 0.853, 0.5956, 0.853, 0.5956, 0.853, 0.5698, 0.853, 0.5698, 0.853, 0.5698, 0.853, 0.5698, 0.853, 0.5698, 0.853, 0.5698, 0.853, 0.6802, 0.853, 0.6802, 0.853, 0.6802, 0.853, 0.6802, 0.853, 0.5698, 0.853, 0.5698, 0.853, 0.5698, 0.853, 0.5698, 0.853, 0.522, 0.853, 0.5437, 0.853, 0.5434, 0.853, 0.522, 0.853, 0.728, 0.853, 0.7062, 0.853, 0.706, 0.853, 0.728, 0.853, 0.728, 0.853, 0.6802, 0.853, 0.6802, 0.853, 0.728, 0.853, 0.728, 0.853, 0.706, 0.853, 0.7062, 0.853, 0.728, 0.853, 0.522, 0.853, 0.5698, 0.853, 0.5698, 0.853, 0.522, 0.853, 0.6802, 0.853, 0.728, 0.853, 0.728, 0.853, 0.6802, 0.853, 0.5698, 0.853, 0.522, 0.853, 0.522, 0.853, 0.5698, 0.853, 0.7063, 0.853, 0.728, 0.853, 0.728, 0.853, 0.7066, 0.853, 0.5698, 0.853, 0.5698, 0.853, 0.5698, 0.853, 0.5698, 0.853, 0.6802, 0.853, 0.6802, 0.853, 0.6802, 0.853, 0.6802, 0.853, 0.637, 0.853, 0.6802, 0.853, 0.6802, 0.853, 0.6285, 0.853, 0.6742, 0.853, 0.6742, 0.853, 0.6802, 0.853, 0.6802, 0.853, 0.6802, 0.853, 0.6285, 0.853, 0.6285, 0.853, 0.6802, 0.853, 0.6285, 0.853, 0.6285, 0.853, 0.6215, 0.853, 0.6215, 0.853, 0.6215, 0.853, 0.6215, 0.853, 0.6285, 0.853, 0.6285, 0.853, 0.5905, 0.853, 0.5905, 0.853, 0.6215, 0.853, 0.6215, 0.853, 0.637, 0.853, 0.6802, 0.853, 0.6802, 0.853, 0.637, 0.853, 0.5698, 0.853, 0.613, 0.853, 0.6215, 0.853, 0.5698, 0.853, 0.6049, 0.853, 0.5698, 0.853, 0.5698, 0.853, 0.6049, 0.853, 0.6451, 0.853, 0.6802, 0.853, 0.6802, 0.853, 0.6451, 0.853, 0.6285, 0.853, 0.6802, 0.853, 0.6802, 0.853, 0.6285, 0.853, 0.6451, 0.853, 0.6802, 0.853, 0.6802, 0.853, 0.6544, 0.853, 0.6049, 0.853, 0.5698, 0.853, 0.5698, 0.853, 0.5957, 0.853, 0.6451, 0.853, 0.6802, 0.853, 0.6802, 0.853, 0.637, 0.853, 0.6595, 0.853, 0.6655, 0.853, 0.6655, 0.853, 0.6595, 0.647, 0.5735, 0.647, 0.5735, 0.647, 0.6062, 0.647, 0.6062, 0.853, 0.6721, 0.853, 0.6721, 0.853, 0.6422, 0.853, 0.6422, 0.647, 0.6438, 0.647, 0.6438, 0.647, 0.6765, 0.647, 0.6765, 0.853, 0.6078, 0.853, 0.6078, 0.853, 0.5779, 0.853, 0.5779, 0.853, 0.6078, 0.853, 0.6049, 0.853, 0.5698, 0.853, 0.5779, 0.853, 0.6438, 0.853, 0.6451, 0.853, 0.6802, 0.853, 0.6766, 0.853, 0.6423, 0.853, 0.6451, 0.853, 0.6802, 0.853, 0.6723, 0.853, 0.6721, 0.853, 0.6802, 0.853, 0.6451, 0.853, 0.6422, 0.853, 0.6802, 0.853, 0.6802, 0.853, 0.6451, 0.853, 0.6451, 0.853, 0.6451, 0.853, 0.6451, 0.853, 0.6802, 0.853, 0.6802, 0.853, 0.6049, 0.853, 0.6049, 0.853, 0.5698, 0.853, 0.5698, 0.853, 0.5698, 0.853, 0.5698, 0.853, 0.6049, 0.853, 0.6049, 0.853, 0.5698, 0.853, 0.6049, 0.853, 0.613, 0.853, 0.5698, 0.853, 0.6802, 0.853, 0.6802, 0.853, 0.6802, 0.853, 0.6802, 0.853, 0.6285, 0.853, 0.6285, 0.853, 0.6215, 0.853, 0.6215, 0.853, 0.5957, 0.853, 0.5956, 0.853, 0.6544, 0.853, 0.6543, 0.853, 0.5758, 0.853, 0.5758, 0.853, 0.5698, 0.853, 0.5698, 0.853, 0.6595, 0.853, 0.6595, 0.853, 0.6655, 0.853, 0.6655, 0.853, 0.5698, 0.853, 0.5698, 0.853, 0.5698, 0.853, 0.5698, 0.853, 0.6285, 0.853, 0.6595, 0.853, 0.6595, 0.853, 0.6285, 0.853, 0.6802, 0.853, 0.6802, 0.853, 0.6802, 0.853, 0.6802, 0.853, 0.5698, 0.853, 0.5698, 0.853, 0.5698, 0.853, 0.5698, 0.853, 0.6802, 0.853, 0.6802, 0.853, 0.6802, 0.853, 0.6802, 0.853, 0.5698, 0.853, 0.5698, 0.853, 0.5698, 0.853, 0.5698, 0.853, 0.6802, 0.853, 0.6802, 0.853, 0.6802, 0.853, 0.6802, 0.853, 0.6802, 0.853, 0.6802, 0.853, 0.6802, 0.853, 0.6802, 0.853, 0.5698, 0.853, 0.5698, 0.853, 0.5698, 0.853, 0.5698, 0.853, 0.6802, 0.853, 0.6802, 0.853, 0.6802, 0.853, 0.6802, 0.853, 0.5698, 0.853, 0.5698, 0.853, 0.5698, 0.853, 0.5698, 0.853, 0.6802, 0.853, 0.6802, 0.853, 0.6802, 0.853, 0.6802, 0.853, 0.5698, 0.853, 0.5698, 0.853, 0.5698, 0.853, 0.5698, 0.853, 0.522, 0.853, 0.5698, 0.853, 0.5698, 0.853, 0.522, 0.853, 0.728, 0.853, 0.6802, 0.853, 0.6802, 0.853, 0.728, 0.853, 0.728, 0.853, 0.7063, 0.853, 0.7063, 0.853, 0.728, 0.853, 0.522, 0.853, 0.5438, 0.853, 0.5438, 0.853, 0.522, 0.853, 0.5698, 0.853, 0.522, 0.853, 0.522, 0.853, 0.5698, 0.853, 0.7062, 0.853, 0.728, 0.853, 0.728, 0.853, 0.7062, 0.853, 0.5437, 0.853, 0.522, 0.853, 0.522, 0.853, 0.5437, 0.853, 0.6802, 0.853, 0.728, 0.853, 0.728, 0.853, 0.6802, 0.853, 0.5957, 0.853, 0.5698, 0.853, 0.5698, 0.853, 0.5956, 0.853, 0.5905, 0.853, 0.6215, 0.853, 0.6215, 0.853, 0.5905, 0.853, 0.6802, 0.853, 0.6543, 0.853, 0.6544, 0.853, 0.6802, 0.853, 0.5956, 0.853, 0.5956, 0.853, 0.6544, 0.853, 0.6544, 0.853, 0.6285, 0.853, 0.6285, 0.853, 0.6215, 0.853, 0.6215, 0.853, 0.6595, 0.853, 0.6285, 0.853, 0.6285, 0.853, 0.6655, 0.853, 0.5758, 0.853, 0.6215, 0.853, 0.6215, 0.853, 0.5698, 0.853, 0.6285, 0.853, 0.6285, 0.853, 0.6215, 0.853, 0.6215, 0.853, 0.6215, 0.853, 0.6215, 0.853, 0.6285, 0.853, 0.6285, 0.853, 0.6285, 0.853, 0.6285, 0.853, 0.6215, 0.853, 0.6215, 0.853, 0.637, 0.853, 0.6285, 0.853, 0.6215, 0.853, 0.613, 0.853, 0.637, 0.853, 0.637, 0.853, 0.613, 0.853, 0.613, 0.853, 0.613, 0.853, 0.6215, 0.853, 0.6285, 0.853, 0.637, 0.853, 0.6451, 0.853, 0.637, 0.853, 0.613, 0.853, 0.6049, 0.853, 0.6049, 0.853, 0.613, 0.853, 0.637, 0.853, 0.6451, 0.853, 0.6049, 0.853, 0.6049, 0.853, 0.6451, 0.853, 0.6451, 0.853, 0.6451, 0.853, 0.6544, 0.853, 0.5956, 0.853, 0.6049, 0.853, 0.6049, 0.853, 0.5957, 0.853, 0.6543, 0.853, 0.6451, 0.647, 0.6062, 0.647, 0.6062, 0.647, 0.6438, 0.647, 0.6438, 0.647, 0.6438, 0.647, 0.6438, 0.647, 0.6062, 0.647, 0.6062, 0.647, 0.6062, 0.647, 0.6062, 0.647, 0.6438, 0.647, 0.6438, 0.853, 0.6078, 0.853, 0.6078, 0.853, 0.6422, 0.853, 0.6422, 0.853, 0.6049, 0.853, 0.6078, 0.853, 0.6422, 0.853, 0.6451, 0.853, 0.6451, 0.853, 0.6438, 0.853, 0.6062, 0.853, 0.6049, 0.853, 0.6451, 0.853, 0.6423, 0.853, 0.6077, 0.853, 0.6049, 0.853, 0.6419, 0.853, 0.6452, 0.853, 0.6048, 0.853, 0.6081, 0.853, 0.6049, 0.853, 0.6049, 0.853, 0.6451, 0.853, 0.6451, 0.853, 0.6451, 0.853, 0.6451, 0.853, 0.6049, 0.853, 0.6049, 0.853, 0.6049, 0.853, 0.6049, 0.853, 0.6451, 0.853, 0.6451, 0.853, 0.6452, 0.853, 0.6451, 0.853, 0.6049, 0.853, 0.6048, 0.853, 0.6451, 0.853, 0.6451, 0.853, 0.6049, 0.853, 0.6049, 0.853, 0.5957, 0.853, 0.5957, 0.853, 0.6543, 0.853, 0.6543, 0.853, 0.6742, 0.853, 0.6802, 0.853, 0.6802, 0.853, 0.6742, 0.853, 0.6285, 0.853, 0.6595, 0.853, 0.6655, 0.853, 0.6285, 0.853, 0.6742, 0.853, 0.6285, 0.853, 0.6285, 0.853, 0.6802, 0.853, 0.6595, 0.853, 0.6595, 0.853, 0.6655, 0.853, 0.6655, 0.853, 0.5758, 0.853, 0.5698, 0.853, 0.5698, 0.853, 0.5758, 0.853, 0.6285, 0.853, 0.6742, 0.853, 0.6802, 0.853, 0.6285, 0.853, 0.6285, 0.853, 0.6285, 0.853, 0.6215, 0.853, 0.6215, 0.853, 0.6215, 0.853, 0.5758, 0.853, 0.5698, 0.853, 0.6215, 0.853, 0.6742, 0.853, 0.6742, 0.853, 0.6802, 0.853, 0.6802, 0.853, 0.5758, 0.853, 0.5758, 0.853, 0.5698, 0.853, 0.5698, 0.853, 0.6215, 0.853, 0.6215, 0.853, 0.6285, 0.853, 0.6285, 0.853, 0.5905, 0.853, 0.5905, 0.853, 0.5845, 0.853, 0.5845, 0.853, 0.5758, 0.853, 0.5758, 0.853, 0.5845, 0.853, 0.5845, 0.853, 0.6215, 0.853, 0.5758, 0.853, 0.5845, 0.853, 0.6215, 0.853, 0.6285, 0.853, 0.6285, 0.853, 0.6285, 0.853, 0.6285, 0.853, 0.5758, 0.853, 0.5758, 0.853, 0.5758, 0.853, 0.5758, 0.853, 0.5758, 0.853, 0.5758, 0.853, 0.5845, 0.853, 0.5845, 0.853, 0.6742, 0.853, 0.6742, 0.853, 0.6655, 0.853, 0.6655, 0.853, 0.6742, 0.853, 0.6285, 0.853, 0.6285, 0.853, 0.6655, 0.853, 0.6215, 0.853, 0.6285, 0.853, 0.6285, 0.853, 0.6215, 0.853, 0.6742, 0.853, 0.6742, 0.853, 0.6655, 0.853, 0.6655, 0.853, 0.6215, 0.853, 0.6215, 0.853, 0.6215, 0.853, 0.6215, 0.853, 0.6285, 0.853, 0.6742, 0.853, 0.6655, 0.853, 0.6285, 0.853, 0.5758, 0.853, 0.6215, 0.853, 0.6215, 0.853, 0.5845, 0.853, 0.5905, 0.853, 0.6215, 0.853, 0.6215, 0.853, 0.5845, 0.853, 0.6285, 0.853, 0.6215, 0.853, 0.6215, 0.853, 0.6285, 0.853, 0.6742, 0.853, 0.6742, 0.853, 0.6655, 0.853, 0.6655, 0.853, 0.6215, 0.853, 0.6285, 0.853, 0.6285, 0.853, 0.6215, 0.853, 0.5758, 0.853, 0.5845, 0.853, 0.5845, 0.853, 0.5758, 0.853, 0.6742, 0.853, 0.6742, 0.853, 0.6742, 0.853, 0.6742, 0.853, 0.6285, 0.853, 0.6215, 0.853, 0.6215, 0.853, 0.6285, 0.853, 0.5845, 0.853, 0.5845, 0.853, 0.5845, 0.853, 0.5845, 0.853, 0.6742, 0.853, 0.6655, 0.853, 0.6655, 0.853, 0.6742, 0.853, 0.5845, 0.853, 0.5758, 0.853, 0.5758, 0.853, 0.5845, 0.853, 0.6285, 0.853, 0.6285, 0.853, 0.6285, 0.853, 0.6285, 0.853, 0.6655, 0.853, 0.6655, 0.853, 0.6655, 0.853, 0.6655, 0.853, 0.6655, 0.853, 0.6742, 0.853, 0.6742, 0.853, 0.6655, 0.853, 0.6285, 0.853, 0.6215, 0.853, 0.6215, 0.853, 0.6285, 0.853, 0.6215, 0.853, 0.6215, 0.853, 0.6215, 0.853, 0.6215, 0.853, 0.6215, 0.853, 0.6285, 0.853, 0.6285, 0.853, 0.6215, 0.853, 0.5698, 0.853, 0.6215, 0.853, 0.6215, 0.853, 0.5698, 0.853, 0.6802, 0.853, 0.6802, 0.853, 0.6802, 0.853, 0.6802, 0.853, 0.6215, 0.853, 0.5698, 0.853, 0.5698, 0.853, 0.6215, 0.853, 0.6802, 0.853, 0.6802, 0.853, 0.6802, 0.853, 0.6802, 0.853, 0.5698, 0.853, 0.5698, 0.853, 0.5698, 0.853, 0.5698, 0.853, 0.5698, 0.853, 0.5698, 0.853, 0.5698, 0.853, 0.5698, 0.853, 0.6802, 0.853, 0.6285, 0.853, 0.6285, 0.853, 0.6802, 0.853, 0.6285, 0.853, 0.6802, 0.853, 0.6802, 0.853, 0.6285, 0.853, 0.5698, 0.853, 0.5698, 0.853, 0.5698, 0.853, 0.5698, 0.853, 0.6802, 0.853, 0.6802, 0.853, 0.6802, 0.853, 0.6802, 0.853, 0.6285, 0.853, 0.6285, 0.853, 0.6215, 0.853, 0.6215, 0.853, 0.6215, 0.853, 0.6215, 0.853, 0.6285, 0.853, 0.6285, 0.853, 0.5698, 0.853, 0.6215, 0.853, 0.6215, 0.853, 0.5698, 0.853, 0.6802, 0.853, 0.6802, 0.853, 0.6802, 0.853, 0.6802, 0.853, 0.6215, 0.853, 0.5698, 0.853, 0.5698, 0.853, 0.6215, 0.853, 0.6802, 0.853, 0.6802, 0.853, 0.6802, 0.853, 0.6802, 0.853, 0.5698, 0.853, 0.5698, 0.853, 0.5698, 0.853, 0.5698, 0.853, 0.5698, 0.853, 0.5698, 0.853, 0.5698, 0.853, 0.5698, 0.853, 0.6802, 0.853, 0.6285, 0.853, 0.6285, 0.853, 0.6802, 0.853, 0.6285, 0.853, 0.6802, 0.853, 0.6802, 0.853, 0.6285, 0.853, 0.5698, 0.853, 0.5698, 0.853, 0.5698, 0.853, 0.5698, 0.853, 0.6802, 0.853, 0.6802, 0.853, 0.6802, 0.853, 0.6802, 0.853, 0.6285, 0.853, 0.6285, 0.853, 0.6215, 0.853, 0.6215, 0.853, 0.6215, 0.853, 0.6215, 0.853, 0.6285, 0.853, 0.6285, 0.853, 0.5698, 0.853, 0.6215, 0.853, 0.6215, 0.853, 0.5698, 0.853, 0.6802, 0.853, 0.6802, 0.853, 0.6802, 0.853, 0.6802, 0.853, 0.6215, 0.853, 0.5698, 0.853, 0.5698, 0.853, 0.6215, 0.853, 0.6802, 0.853, 0.6802, 0.853, 0.6802, 0.853, 0.6802, 0.853, 0.5698, 0.853, 0.5698, 0.853, 0.5698, 0.853, 0.5698, 0.853, 0.5698, 0.853, 0.5698, 0.853, 0.5698, 0.853, 0.5698, 0.853, 0.6802, 0.853, 0.6285, 0.853, 0.6285, 0.853, 0.6802, 0.853, 0.6285, 0.853, 0.6802, 0.853, 0.6802, 0.853, 0.6285, 0.853, 0.5698, 0.853, 0.5698, 0.853, 0.5698, 0.853, 0.5698, 0.853, 0.6802, 0.853, 0.6802, 0.853, 0.6802, 0.853, 0.6802, 0.853, 0.6285, 0.853, 0.6285, 0.853, 0.6215, 0.853, 0.6215, 0.853, 0.6215, 0.853, 0.6215, 0.853, 0.6285, 0.853, 0.6285, 0.853, 0.5698, 0.853, 0.6215, 0.853, 0.6215, 0.853, 0.5698, 0.853, 0.6802, 0.853, 0.6802, 0.853, 0.6802, 0.853, 0.6802, 0.853, 0.6215, 0.853, 0.5698, 0.853, 0.5698, 0.853, 0.6215, 0.853, 0.6802, 0.853, 0.6802, 0.853, 0.6802, 0.853, 0.6802, 0.853, 0.5698, 0.853, 0.5698, 0.853, 0.5698, 0.853, 0.5698, 0.853, 0.5698, 0.853, 0.5698, 0.853, 0.5698, 0.853, 0.5698, 0.853, 0.6802, 0.853, 0.6285, 0.853, 0.6285, 0.853, 0.6802, 0.853, 0.6285, 0.853, 0.6802, 0.853, 0.6802, 0.853, 0.6285, 0.853, 0.5698, 0.853, 0.5698, 0.853, 0.5698, 0.853, 0.5698, 0.853, 0.6802, 0.853, 0.6802, 0.853, 0.6802, 0.853, 0.6802, 0.853, 0.6285, 0.853, 0.6285, 0.853, 0.6215, 0.853, 0.6215, 0.853, 0.6215, 0.853, 0.6215, 0.853, 0.6285, 0.853, 0.6285, 0.853, 0.6215, 0.853, 0.5698, 0.853, 0.5698, 0.853, 0.6215, 0.853, 0.6802, 0.853, 0.6802, 0.853, 0.6802, 0.853, 0.6802, 0.853, 0.5698, 0.853, 0.5698, 0.853, 0.5698, 0.853, 0.5698, 0.853, 0.6285, 0.853, 0.6802, 0.853, 0.6802, 0.853, 0.6285, 0.853, 0.5698, 0.853, 0.5698, 0.853, 0.5698, 0.853, 0.5698, 0.853, 0.6802, 0.853, 0.6802, 0.853, 0.6802, 0.853, 0.6802, 0.853, 0.6215, 0.853, 0.6285, 0.853, 0.6285, 0.853, 0.6215, 0.853, 0.5698, 0.853, 0.5698, 0.853, 0.5698, 0.853, 0.5698, 0.853, 0.6285, 0.853, 0.6215, 0.853, 0.6215, 0.853, 0.6285, 0.853, 0.6802, 0.853, 0.6802, 0.853, 0.6802, 0.853, 0.6802, 0.853, 0.6802, 0.853, 0.6285, 0.853, 0.6285, 0.853, 0.6802, 0.853, 0.5698, 0.853, 0.6215, 0.853, 0.6215, 0.853, 0.5698, 0.853, 0.6285, 0.853, 0.6215, 0.853, 0.6215, 0.853, 0.6285, 0.853, 0.6215, 0.853, 0.5698, 0.853, 0.5698, 0.853, 0.6215, 0.853, 0.5698, 0.853, 0.5698, 0.853, 0.5698, 0.853, 0.5698, 0.853, 0.5698, 0.853, 0.5698, 0.853, 0.5698, 0.853, 0.5698, 0.853, 0.6802, 0.853, 0.6802, 0.853, 0.6802, 0.853, 0.6802, 0.853, 0.6802, 0.853, 0.6285, 0.853, 0.6285, 0.853, 0.6802, 0.853, 0.6802, 0.853, 0.6802, 0.853, 0.6802, 0.853, 0.6802, 0.853, 0.6285, 0.853, 0.6802, 0.853, 0.6802, 0.853, 0.6285, 0.853, 0.6802, 0.853, 0.6802, 0.853, 0.6802, 0.853, 0.6802, 0.853, 0.6215, 0.853, 0.6285, 0.853, 0.6285, 0.853, 0.6215, 0.853, 0.5698, 0.853, 0.6215, 0.853, 0.6215, 0.853, 0.5698, 0.853, 0.5698, 0.853, 0.5698, 0.853, 0.5698, 0.853, 0.5698, 0.853, 0.5698, 0.853, 0.5698, 0.853, 0.5698, 0.853, 0.5698, 0.853, 0.6285, 0.853, 0.6215, 0.853, 0.6215, 0.853, 0.6285, 0.853, 0.6215, 0.853, 0.5698, 0.853, 0.5698, 0.853, 0.6215, 0.853, 0.5698, 0.853, 0.5698, 0.853, 0.5698, 0.853, 0.5698, 0.853, 0.5698, 0.853, 0.5698, 0.853, 0.5698, 0.853, 0.5698, 0.853, 0.6802, 0.853, 0.6802, 0.853, 0.6802, 0.853, 0.6802, 0.853, 0.6802, 0.853, 0.6285, 0.853, 0.6285, 0.853, 0.6802, 0.853, 0.6802, 0.853, 0.6802, 0.853, 0.6802, 0.853, 0.6802, 0.853, 0.6285, 0.853, 0.6802, 0.853, 0.6802, 0.853, 0.6285, 0.853, 0.6802, 0.853, 0.6802, 0.853, 0.6802, 0.853, 0.6802, 0.853, 0.6215, 0.853, 0.6285, 0.853, 0.6285, 0.853, 0.6215, 0.853, 0.5698, 0.853, 0.6215, 0.853, 0.6215, 0.853, 0.5698, 0.853, 0.6802, 0.853, 0.637, 0.853, 0.613, 0.853, 0.5698, 0.853, 0.5698, 0.853, 0.613, 0.853, 0.637, 0.853, 0.6802])
me_cube.materials.append(mat_material)
me_cube.materials.append(mat_green)
me_cube.materials.append(mat_black)
me_cube.use_remesh_preserve_volume = False
me_cube.use_remesh_preserve_attributes = False
me_cube.use_mirror_vertex_groups = False
me_cube.update()
me_cube_001 = bpy.data.meshes.new('Cube.001')
me_cube_001.from_pydata([(-1.0, -1.0, -1.0), (-1.0, -1.0, 1.0), (-1.0, 1.0, -1.0), (-1.0, 1.0, 1.0), (1.0, -1.0, -1.0), (1.0, -1.0, 1.0), (1.0, 1.0, -1.0), (1.0, 1.0, 1.0)], [], [(0, 1, 3, 2), (2, 3, 7, 6), (6, 7, 5, 4), (4, 5, 1, 0), (2, 6, 4, 0), (7, 3, 1, 5)])
_uv = me_cube_001.uv_layers.new(name='UVMap')
_uv.uv.foreach_set('vector', [0.375, 0.0, 0.625, 0.0, 0.625, 0.25, 0.375, 0.25, 0.375, 0.25, 0.625, 0.25, 0.625, 0.5, 0.375, 0.5, 0.375, 0.5, 0.625, 0.5, 0.625, 0.75, 0.375, 0.75, 0.375, 0.75, 0.625, 0.75, 0.625, 1.0, 0.375, 1.0, 0.125, 0.5, 0.375, 0.5, 0.375, 0.75, 0.125, 0.75, 0.625, 0.5, 0.875, 0.5, 0.875, 0.75, 0.625, 0.75])
me_cube_001.use_remesh_fix_poles = True
me_cube_001.use_remesh_preserve_attributes = False
me_cube_001.use_mirror_vertex_groups = False
me_cube_001.update()
me_cube_002 = bpy.data.meshes.new('Cube.002')
me_cube_002.from_pydata([(-13.13, -1.545, 63.69), (-16.02, -1.546, 63.7), (-16.02, 1.49, 63.7), (-13.13, 1.49, 63.69), (-14.48, -1.545, 63.7), (-14.67, -1.545, 63.7), (-14.67, 1.49, 63.7), (-14.48, 1.49, 63.7), (-16.02, -0.1246, 63.7), (-16.02, 0.06932, 63.7), (-13.13, 0.06926, 63.69), (-13.13, -0.1245, 63.69), (-12.43, -2.287, 62.39), (-16.73, -2.288, 62.4), (-16.73, 2.232, 62.4), (-12.43, 2.231, 62.39), (-14.43, -2.287, 62.4), (-14.72, -2.287, 62.4), (-14.72, 2.232, 62.4), (-14.43, 2.232, 62.4), (-16.73, -0.172, 62.4), (-16.73, 0.1167, 62.4), (-12.43, 0.1166, 62.39), (-12.43, -0.1719, 62.39)], [], [(0, 4, 16, 12), (4, 5, 17, 16), (10, 11, 23, 22), (8, 9, 21, 20), (11, 0, 12, 23), (5, 1, 13, 17), (2, 6, 18, 14), (1, 8, 20, 13), (3, 10, 22, 15), (6, 7, 19, 18), (7, 3, 15, 19), (9, 2, 14, 21)])
_uv = me_cube_002.uv_layers.new(name='UVMap')
_uv.uv.foreach_set('vector', [0.853, 0.6802, 0.853, 0.6802, 0.853, 0.6802, 0.853, 0.6802, 0.853, 0.6802, 0.853, 0.6802, 0.853, 0.6802, 0.853, 0.6802, 0.853, 0.6215, 0.853, 0.6285, 0.853, 0.6285, 0.853, 0.6215, 0.853, 0.6285, 0.853, 0.6215, 0.853, 0.6215, 0.853, 0.6285, 0.853, 0.6285, 0.853, 0.6802, 0.853, 0.6802, 0.853, 0.6285, 0.853, 0.6802, 0.853, 0.6802, 0.853, 0.6802, 0.853, 0.6802, 0.853, 0.5698, 0.853, 0.5698, 0.853, 0.5698, 0.853, 0.5698, 0.853, 0.6802, 0.853, 0.6285, 0.853, 0.6285, 0.853, 0.6802, 0.853, 0.5698, 0.853, 0.6215, 0.853, 0.6215, 0.853, 0.5698, 0.853, 0.5698, 0.853, 0.5698, 0.853, 0.5698, 0.853, 0.5698, 0.853, 0.5698, 0.853, 0.5698, 0.853, 0.5698, 0.853, 0.5698, 0.853, 0.6215, 0.853, 0.5698, 0.853, 0.5698, 0.853, 0.6215])
me_cube_002.materials.append(mat_material)
me_cube_002.use_remesh_preserve_volume = False
me_cube_002.use_remesh_preserve_attributes = False
me_cube_002.use_mirror_vertex_groups = False
me_cube_002.update()
me_cube_003 = bpy.data.meshes.new('Cube.003')
me_cube_003.from_pydata([(0.8243, 0.8243, 6.057), (1.0, 1.0, -1.0), (0.8243, -0.8243, 6.057), (1.0, -1.0, -1.0), (-0.8243, 0.8243, 6.057), (-1.0, 1.0, -1.0), (-0.8243, -0.8243, 6.057), (-1.0, -1.0, -1.0), (1.0, -1.0, 5.525), (-1.0, -1.0, 5.525), (1.0, 1.0, 5.525), (-1.0, 1.0, 5.525), (0.9916, 0.3263, 89.43), (0.9916, -0.3263, 89.43), (0.3391, 0.3263, 89.43), (0.3391, -0.3263, 89.43), (0.09715, -0.4706, 65.27), (0.001981, -0.3754, 65.27), (-0.0006752, -0.4717, 65.08), (0.001981, 0.3754, 65.27), (0.09715, 0.4706, 65.27), (-0.0006752, 0.4717, 65.08), (0.9432, -0.3754, 65.27), (0.848, -0.4706, 65.27), (0.9428, -0.4717, 65.08), (0.848, 0.4706, 65.27), (0.9432, 0.3754, 65.27), (0.9428, 0.4717, 65.08), (0.09248, -0.3367, 71.76), (0.1877, -0.4318, 71.76), (0.09514, -0.4307, 71.95), (0.861, -0.4318, 71.76), (0.9562, -0.3367, 71.76), (0.9566, -0.4307, 71.95), (0.09248, 0.3367, 71.76), (0.09514, 0.4307, 71.95), (0.1877, 0.4318, 71.76), (0.861, 0.4318, 71.76), (0.9566, 0.4307, 71.95), (0.9562, 0.3367, 71.76), (-0.8243, 0.2157, 6.057), (-0.8243, -0.2157, 6.057), (0.8243, -0.2156, 6.057), (0.8243, 0.2156, 6.057), (1.0, -0.2156, -1.0), (1.0, 0.2156, -1.0), (-1.0, 0.2156, 5.525), (-1.0, -0.2156, 5.525), (1.0, -0.2156, 5.525), (1.0, 0.2156, 5.525), (-1.0, -0.2156, -1.0), (-1.0, 0.2156, -1.0), (0.9916, -0.2157, 89.43), (0.9916, 0.2157, 89.43), (0.3391, -0.2157, 89.43), (0.3391, 0.2157, 89.43), (0.9432, 0.2156, 65.27), (0.9432, -0.2156, 65.27), (0.9428, -0.2156, 65.08), (0.9428, 0.2156, 65.08), (-0.0006752, 0.2157, 65.08), (-0.0006752, -0.2157, 65.08), (0.9566, 0.2156, 71.95), (0.9566, -0.2156, 71.95), (0.9562, -0.2156, 71.76), (0.9562, 0.2156, 71.76), (0.09514, -0.2157, 71.95), (0.09514, 0.2157, 71.95), (0.09514, 0.07861, 71.95), (0.09514, -0.07861, 71.95), (-0.0006752, -0.07861, 65.08), (-0.0006752, 0.07861, 65.08), (0.9566, -0.07861, 71.95), (0.9566, 0.07861, 71.95), (-0.8243, -0.07861, 6.057), (-0.8243, 0.07861, 6.057), (0.9562, 0.07861, 71.76), (0.9562, -0.07861, 71.76), (0.9432, -0.07861, 65.27), (0.9432, 0.07861, 65.27), (0.9428, 0.07861, 65.08), (0.9428, -0.07861, 65.08), (0.8243, 0.07861, 6.057), (0.8243, -0.07861, 6.057), (0.3391, 0.07861, 89.43), (0.3391, -0.07861, 89.43), (0.9916, 0.07861, 89.43), (0.9916, -0.07861, 89.43), (-1.0, -0.07861, 5.525), (-1.0, 0.07861, 5.525), (1.0, 0.07861, 5.525), (1.0, -0.07861, 5.525), (1.0, 0.07861, -1.0), (1.0, -0.07861, -1.0), (-1.0, 0.07861, -1.0), (-1.0, -0.07861, -1.0)], [], [(35, 67, 55, 14), (3, 8, 9, 7), (7, 9, 47, 50), (44, 48, 8, 3), (51, 46, 11, 5), (5, 11, 10, 1), (2, 6, 9, 8), (43, 0, 27, 59), (41, 6, 18, 61), (4, 0, 10, 11), (62, 38, 12, 53), (38, 35, 14, 12), (26, 56, 59, 27), (25, 20, 36, 37), (16, 23, 31, 29), (19, 17, 28, 34), (30, 33, 13, 15), (5, 1, 45, 51), (0, 4, 21, 27), (6, 2, 24, 18), (16, 17, 18), (19, 20, 21), (22, 23, 24), (25, 26, 27), (28, 29, 30), (31, 32, 33), (34, 35, 36), (37, 38, 39), (36, 20, 19, 34), (39, 26, 25, 37), (56, 26, 39, 65), (20, 25, 27, 21), (23, 16, 18, 24), (16, 29, 28, 17), (22, 32, 31, 23), (35, 38, 37, 36), (33, 30, 29, 31), (2, 42, 58, 24), (6, 41, 47, 9), (22, 57, 64, 32), (0, 43, 49, 10), (57, 22, 24, 58), (66, 30, 15, 54), (52, 54, 15, 13), (40, 4, 11, 46), (42, 2, 8, 48), (50, 44, 3, 7), (1, 10, 49, 45), (33, 63, 52, 13), (12, 14, 55, 53), (68, 84, 55, 67), (41, 61, 70, 74), (57, 58, 81, 78), (43, 59, 80, 82), (82, 90, 49, 43), (56, 65, 76, 79), (66, 54, 85, 69), (54, 52, 87, 85), (40, 46, 89, 75), (42, 48, 91, 83), (48, 44, 93, 91), (44, 50, 95, 93), (46, 51, 94, 89), (4, 40, 60, 21), (72, 87, 52, 63), (90, 92, 45, 49), (92, 94, 51, 45), (84, 86, 53, 55), (88, 95, 50, 47), (74, 88, 47, 41), (83, 81, 58, 42), (79, 80, 59, 56), (78, 77, 64, 57), (75, 71, 60, 40), (62, 53, 86, 73), (87, 72, 73, 86), (95, 88, 89, 94), (94, 92, 93, 95), (92, 90, 91, 93), (90, 82, 83, 91), (88, 74, 75, 89), (86, 84, 85, 87), (84, 68, 69, 85), (77, 78, 79, 76), (81, 83, 82, 80), (80, 79, 78, 81), (71, 75, 74, 70)])
_uv = me_cube_003.uv_layers.new(name='UVMap')
_uv.uv.foreach_set('vector', [0.853, 0.522, 0.853, 0.5734, 0.853, 0.5569, 0.853, 0.522, 0.375, 0.75, 0.625, 0.75, 0.625, 1.0, 0.375, 1.0, 0.375, 0.0, 0.625, 0.0, 0.625, 0.09804, 0.375, 0.09805, 0.375, 0.652, 0.625, 0.652, 0.625, 0.75, 0.375, 0.75, 0.375, 0.152, 0.625, 0.152, 0.625, 0.25, 0.375, 0.25, 0.375, 0.25, 0.625, 0.25, 0.625, 0.5, 0.375, 0.5, 0.647, 0.728, 0.853, 0.728, 0.875, 0.75, 0.625, 0.75, 0.647, 0.598, 0.647, 0.522, 0.647, 0.522, 0.647, 0.5779, 0.853, 0.652, 0.853, 0.728, 0.853, 0.728, 0.853, 0.6721, 0.853, 0.522, 0.647, 0.522, 0.625, 0.5, 0.875, 0.5, 0.647, 0.5734, 0.647, 0.522, 0.647, 0.522, 0.647, 0.5569, 0.647, 0.522, 0.853, 0.522, 0.853, 0.522, 0.647, 0.522, 0.647, 0.5428, 0.647, 0.5778, 0.647, 0.5779, 0.647, 0.522, 0.6678, 0.522, 0.8322, 0.522, 0.8304, 0.522, 0.6696, 0.522, 0.8322, 0.728, 0.6678, 0.728, 0.6696, 0.728, 0.8304, 0.728, 0.853, 0.5428, 0.853, 0.7072, 0.853, 0.7054, 0.853, 0.5446, 0.853, 0.728, 0.647, 0.728, 0.647, 0.728, 0.853, 0.728, 0.125, 0.5, 0.375, 0.5, 0.375, 0.598, 0.125, 0.598, 0.647, 0.522, 0.853, 0.522, 0.853, 0.522, 0.647, 0.522, 0.853, 0.728, 0.647, 0.728, 0.647, 0.728, 0.853, 0.728, 0.8322, 0.728, 0.853, 0.7072, 0.853, 0.728, 0.853, 0.5428, 0.8322, 0.522, 0.853, 0.522, 0.647, 0.7072, 0.6678, 0.728, 0.647, 0.728, 0.6678, 0.522, 0.647, 0.5428, 0.647, 0.522, 0.853, 0.7054, 0.8304, 0.728, 0.853, 0.728, 0.6696, 0.728, 0.647, 0.7054, 0.647, 0.728, 0.853, 0.5446, 0.853, 0.522, 0.8304, 0.522, 0.6696, 0.522, 0.647, 0.522, 0.647, 0.5446, 0.8304, 0.522, 0.8322, 0.522, 0.853, 0.5428, 0.853, 0.5446, 0.647, 0.5446, 0.647, 0.5428, 0.6678, 0.522, 0.6696, 0.522, 0.647, 0.5778, 0.647, 0.5428, 0.647, 0.5446, 0.647, 0.5735, 0.8322, 0.522, 0.6678, 0.522, 0.647, 0.522, 0.853, 0.522, 0.6678, 0.728, 0.8322, 0.728, 0.853, 0.728, 0.647, 0.728, 0.8322, 0.728, 0.8304, 0.728, 0.853, 0.7054, 0.853, 0.7072, 0.647, 0.7072, 0.647, 0.7054, 0.6696, 0.728, 0.6678, 0.728, 0.853, 0.522, 0.647, 0.522, 0.6696, 0.522, 0.8304, 0.522, 0.647, 0.728, 0.853, 0.728, 0.8304, 0.728, 0.6696, 0.728, 0.647, 0.728, 0.647, 0.652, 0.647, 0.6721, 0.647, 0.728, 0.853, 0.728, 0.853, 0.652, 0.875, 0.652, 0.875, 0.75, 0.647, 0.7072, 0.647, 0.6722, 0.647, 0.6765, 0.647, 0.7054, 0.647, 0.522, 0.647, 0.598, 0.625, 0.598, 0.625, 0.5, 0.647, 0.6722, 0.647, 0.7072, 0.647, 0.728, 0.647, 0.6721, 0.853, 0.6766, 0.853, 0.728, 0.853, 0.728, 0.853, 0.6931, 0.647, 0.6931, 0.853, 0.6931, 0.853, 0.728, 0.647, 0.728, 0.853, 0.598, 0.853, 0.522, 0.875, 0.5, 0.875, 0.598, 0.647, 0.652, 0.647, 0.728, 0.625, 0.75, 0.625, 0.652, 0.125, 0.652, 0.375, 0.652, 0.375, 0.75, 0.125, 0.75, 0.375, 0.5, 0.625, 0.5, 0.625, 0.598, 0.375, 0.598, 0.647, 0.728, 0.647, 0.6766, 0.647, 0.6931, 0.647, 0.728, 0.647, 0.522, 0.853, 0.522, 0.853, 0.5569, 0.647, 0.5569, 0.853, 0.6062, 0.853, 0.6002, 0.853, 0.5569, 0.853, 0.5734, 0.853, 0.652, 0.853, 0.6721, 0.853, 0.6422, 0.853, 0.6348, 0.647, 0.6722, 0.647, 0.6721, 0.647, 0.6422, 0.647, 0.6422, 0.647, 0.598, 0.647, 0.5779, 0.647, 0.6078, 0.647, 0.6152, 0.647, 0.6152, 0.625, 0.6152, 0.625, 0.598, 0.647, 0.598, 0.647, 0.5778, 0.647, 0.5735, 0.647, 0.6062, 0.647, 0.6078, 0.853, 0.6766, 0.853, 0.6931, 0.853, 0.6498, 0.853, 0.6438, 0.853, 0.6931, 0.647, 0.6931, 0.647, 0.6498, 0.853, 0.6498, 0.853, 0.598, 0.875, 0.598, 0.875, 0.6152, 0.853, 0.6152, 0.647, 0.652, 0.625, 0.652, 0.625, 0.6348, 0.647, 0.6348, 0.625, 0.652, 0.375, 0.652, 0.375, 0.6348, 0.625, 0.6348, 0.375, 0.652, 0.125, 0.652, 0.125, 0.6348, 0.375, 0.6348, 0.625, 0.152, 0.375, 0.152, 0.375, 0.1348, 0.625, 0.1348, 0.853, 0.522, 0.853, 0.598, 0.853, 0.5779, 0.853, 0.522, 0.647, 0.6438, 0.647, 0.6498, 0.647, 0.6931, 0.647, 0.6766, 0.625, 0.6152, 0.375, 0.6152, 0.375, 0.598, 0.625, 0.598, 0.375, 0.6152, 0.125, 0.6152, 0.125, 0.598, 0.375, 0.598, 0.853, 0.6002, 0.647, 0.6002, 0.647, 0.5569, 0.853, 0.5569, 0.625, 0.1152, 0.375, 0.1152, 0.375, 0.09805, 0.625, 0.09804, 0.853, 0.6348, 0.875, 0.6348, 0.875, 0.652, 0.853, 0.652, 0.647, 0.6348, 0.647, 0.6422, 0.647, 0.6721, 0.647, 0.652, 0.647, 0.6078, 0.647, 0.6078, 0.647, 0.5779, 0.647, 0.5778, 0.647, 0.6422, 0.647, 0.6438, 0.647, 0.6765, 0.647, 0.6722, 0.853, 0.6152, 0.853, 0.6078, 0.853, 0.5779, 0.853, 0.598, 0.647, 0.5734, 0.647, 0.5569, 0.647, 0.6002, 0.647, 0.6062, 0.647, 0.6498, 0.647, 0.6438, 0.647, 0.6062, 0.647, 0.6002, 0.375, 0.1152, 0.625, 0.1152, 0.625, 0.1348, 0.375, 0.1348, 0.125, 0.6152, 0.375, 0.6152, 0.375, 0.6348, 0.125, 0.6348, 0.375, 0.6152, 0.625, 0.6152, 0.625, 0.6348, 0.375, 0.6348, 0.625, 0.6152, 0.647, 0.6152, 0.647, 0.6348, 0.625, 0.6348, 0.875, 0.6348, 0.853, 0.6348, 0.853, 0.6152, 0.875, 0.6152, 0.647, 0.6002, 0.853, 0.6002, 0.853, 0.6498, 0.647, 0.6498, 0.853, 0.6002, 0.853, 0.6062, 0.853, 0.6438, 0.853, 0.6498, 0.647, 0.6438, 0.647, 0.6422, 0.647, 0.6078, 0.647, 0.6062, 0.647, 0.6422, 0.647, 0.6348, 0.647, 0.6152, 0.647, 0.6078, 0.647, 0.6078, 0.647, 0.6078, 0.647, 0.6422, 0.647, 0.6422, 0.853, 0.6078, 0.853, 0.6152, 0.853, 0.6348, 0.853, 0.6422])
me_cube_003.materials.append(mat_material)
me_cube_003.use_remesh_preserve_volume = False
me_cube_003.use_remesh_preserve_attributes = False
me_cube_003.use_mirror_vertex_groups = False
me_cube_003.update()

# ---- objects
ob_cube = bpy.data.objects.new('Cube', me_cube)
ob_cube_001 = bpy.data.objects.new('Cube.001', me_cube_001)
ob_cube_002 = bpy.data.objects.new('Cube.002', me_cube_002)
ob_cube_003 = bpy.data.objects.new('Cube.003', me_cube_003)

# ---- transforms, parenting, visibility, modifiers, constraints
ob_cube.location = (0.319, 3.056e-07, 0.01414)
ob_cube.scale = (0.0685, 0.0685, 0.0685)
ob_cube.lock_rotations_4d = False
ob_cube.empty_display_type = 'ARROWS'
ob_cube.lineart.crease_threshold = 0.0
ob_cube_001.location = (-0.6828, -0.002451, 4.31)
ob_cube_001.scale = (0.0779, 0.0779, 0.0779)
ob_cube_001.lineart.crease_threshold = 0.0
ob_cube_002.location = (0.319, 3.056e-07, 0.01414)
ob_cube_002.scale = (0.0685, 0.0685, 0.0685)
ob_cube_002.lock_rotations_4d = False
ob_cube_002.empty_display_type = 'ARROWS'
ob_cube_002.lineart.crease_threshold = 0.0
ob_cube_003.location = (0.319, 3.056e-07, 0.01414)
ob_cube_003.scale = (0.0685, 0.0685, 0.0685)
ob_cube_003.lock_rotations_4d = False
ob_cube_003.empty_display_type = 'ARROWS'
ob_cube_003.lineart.crease_threshold = 0.0

# ---- collection membership
col_collection.objects.link(ob_cube)
col_collection.objects.link(ob_cube_001)
col_collection.objects.link(ob_cube_002)
col_collection.objects.link(ob_cube_003)

# ---- scene / render settings (as saved in the file)
scene.frame_start = 1; scene.frame_end = 250; scene.frame_set(1)
scene.render.engine = 'CYCLES'
scene.cycles.use_denoising = False
scene.cycles.samples = 128
scene.cycles.sampling_pattern = 'TABULATED_SOBOL'
scene.cycles.use_adaptive_sampling = False
scene.cycles.use_light_tree = False
scene.view_settings.view_transform = 'Filmic'
bpy.context.view_layer.update()

# ---- added for rendering (the .blend has no active camera and no usable light): camera, sun
cam_auto = bpy.data.cameras.new('AutoCamera')
cam_auto.lens = 50.0
cam_auto.sensor_width = 36.0
cam_auto.clip_end = 1000.0
ob_auto_camera = bpy.data.objects.new('AutoCamera', cam_auto)
scene.collection.objects.link(ob_auto_camera)
ob_auto_camera.location = (5.69915, -7.04157, 7.73581)
ob_auto_camera.rotation_euler = (1.09748, -7.21219e-08, 0.694738)
scene.camera = ob_auto_camera
light_auto_sun = bpy.data.lights.new('AutoSun', 'SUN')
light_auto_sun.energy = 3.0
light_auto_sun.angle = 0.0523599
ob_auto_sun = bpy.data.objects.new('AutoSun', light_auto_sun)
scene.collection.objects.link(ob_auto_sun)
ob_auto_sun.rotation_euler = (0.872665, 0.174533, 0.523599)
bpy.context.view_layer.update()
